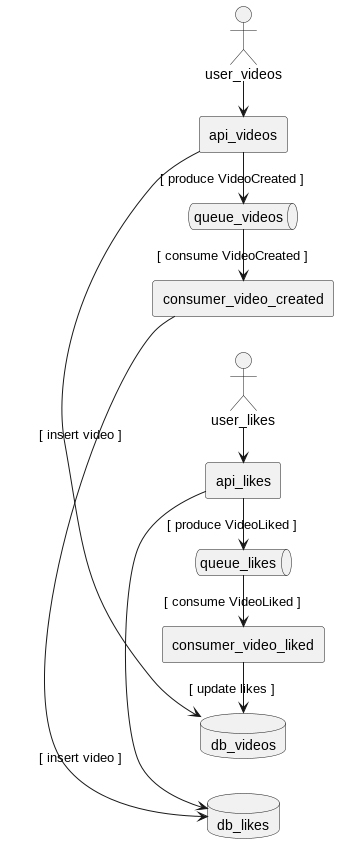

The diagram above was rendered by PlantUML. Its source (embedded in the PNG):
@startuml
left to right direction
actor user_videos
actor user_likes
rectangle api_videos
queue queue_videos
rectangle consumer_video_created
database db_videos
database db_likes
rectangle api_likes
queue queue_likes
rectangle consumer_video_liked

user_videos -> api_videos
api_videos -> queue_videos : [ produce VideoCreated ]
api_videos -> db_videos : [ insert video ]
queue_videos -> consumer_video_created : [ consume VideoCreated ]
consumer_video_created -> db_likes : [ insert video ]

user_likes -> api_likes
api_likes -> db_likes
api_likes -> queue_likes : [ produce VideoLiked ]
queue_likes -> consumer_video_liked : [ consume VideoLiked ]
consumer_video_liked -> db_videos : [ update likes ]

@endumld